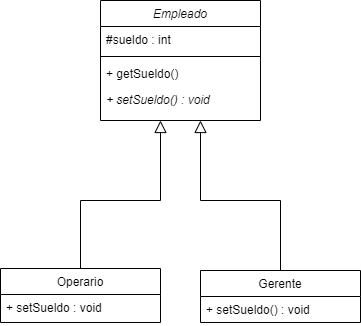

The diagram above was exported from draw.io. Its source (the exported page's mxGraphModel, read from the mxfile embedded in the PNG):
<mxGraphModel dx="1259" dy="679" grid="1" gridSize="10" guides="1" tooltips="1" connect="1" arrows="1" fold="1" page="1" pageScale="1" pageWidth="827" pageHeight="1169" math="0" shadow="0">
  <root>
    <mxCell id="WIyWlLk6GJQsqaUBKTNV-0" />
    <mxCell id="WIyWlLk6GJQsqaUBKTNV-1" parent="WIyWlLk6GJQsqaUBKTNV-0" />
    <mxCell id="zkfFHV4jXpPFQw0GAbJ--0" value="Empleado" style="swimlane;fontStyle=2;align=center;verticalAlign=top;childLayout=stackLayout;horizontal=1;startSize=26;horizontalStack=0;resizeParent=1;resizeLast=0;collapsible=1;marginBottom=0;rounded=0;shadow=0;strokeWidth=1;" parent="WIyWlLk6GJQsqaUBKTNV-1" vertex="1">
      <mxGeometry x="220" y="120" width="160" height="120" as="geometry">
        <mxRectangle x="230" y="140" width="160" height="26" as="alternateBounds" />
      </mxGeometry>
    </mxCell>
    <mxCell id="zkfFHV4jXpPFQw0GAbJ--1" value="#sueldo : int" style="text;align=left;verticalAlign=top;spacingLeft=4;spacingRight=4;overflow=hidden;rotatable=0;points=[[0,0.5],[1,0.5]];portConstraint=eastwest;" parent="zkfFHV4jXpPFQw0GAbJ--0" vertex="1">
      <mxGeometry y="26" width="160" height="26" as="geometry" />
    </mxCell>
    <mxCell id="zkfFHV4jXpPFQw0GAbJ--4" value="" style="line;html=1;strokeWidth=1;align=left;verticalAlign=middle;spacingTop=-1;spacingLeft=3;spacingRight=3;rotatable=0;labelPosition=right;points=[];portConstraint=eastwest;" parent="zkfFHV4jXpPFQw0GAbJ--0" vertex="1">
      <mxGeometry y="52" width="160" height="8" as="geometry" />
    </mxCell>
    <mxCell id="zkfFHV4jXpPFQw0GAbJ--2" value="+ getSueldo()" style="text;align=left;verticalAlign=top;spacingLeft=4;spacingRight=4;overflow=hidden;rotatable=0;points=[[0,0.5],[1,0.5]];portConstraint=eastwest;rounded=0;shadow=0;html=0;" parent="zkfFHV4jXpPFQw0GAbJ--0" vertex="1">
      <mxGeometry y="60" width="160" height="26" as="geometry" />
    </mxCell>
    <mxCell id="zkfFHV4jXpPFQw0GAbJ--3" value="+ setSueldo() : void" style="text;align=left;verticalAlign=top;spacingLeft=4;spacingRight=4;overflow=hidden;rotatable=0;points=[[0,0.5],[1,0.5]];portConstraint=eastwest;rounded=0;shadow=0;html=0;fontStyle=2" parent="zkfFHV4jXpPFQw0GAbJ--0" vertex="1">
      <mxGeometry y="86" width="160" height="26" as="geometry" />
    </mxCell>
    <mxCell id="zkfFHV4jXpPFQw0GAbJ--6" value="Operario" style="swimlane;fontStyle=0;align=center;verticalAlign=top;childLayout=stackLayout;horizontal=1;startSize=26;horizontalStack=0;resizeParent=1;resizeLast=0;collapsible=1;marginBottom=0;rounded=0;shadow=0;strokeWidth=1;" parent="WIyWlLk6GJQsqaUBKTNV-1" vertex="1">
      <mxGeometry x="120" y="388" width="160" height="54" as="geometry">
        <mxRectangle x="130" y="380" width="160" height="26" as="alternateBounds" />
      </mxGeometry>
    </mxCell>
    <mxCell id="zkfFHV4jXpPFQw0GAbJ--11" value="+ setSueldo : void" style="text;align=left;verticalAlign=top;spacingLeft=4;spacingRight=4;overflow=hidden;rotatable=0;points=[[0,0.5],[1,0.5]];portConstraint=eastwest;" parent="zkfFHV4jXpPFQw0GAbJ--6" vertex="1">
      <mxGeometry y="26" width="160" height="26" as="geometry" />
    </mxCell>
    <mxCell id="zkfFHV4jXpPFQw0GAbJ--12" value="" style="endArrow=block;endSize=10;endFill=0;shadow=0;strokeWidth=1;rounded=0;edgeStyle=elbowEdgeStyle;elbow=vertical;" parent="WIyWlLk6GJQsqaUBKTNV-1" source="zkfFHV4jXpPFQw0GAbJ--6" edge="1">
      <mxGeometry width="160" relative="1" as="geometry">
        <mxPoint x="200" y="203" as="sourcePoint" />
        <mxPoint x="280" y="240" as="targetPoint" />
        <Array as="points">
          <mxPoint x="200" y="320" />
          <mxPoint x="250" y="320" />
        </Array>
      </mxGeometry>
    </mxCell>
    <mxCell id="zkfFHV4jXpPFQw0GAbJ--13" value="Gerente" style="swimlane;fontStyle=0;align=center;verticalAlign=top;childLayout=stackLayout;horizontal=1;startSize=26;horizontalStack=0;resizeParent=1;resizeLast=0;collapsible=1;marginBottom=0;rounded=0;shadow=0;strokeWidth=1;" parent="WIyWlLk6GJQsqaUBKTNV-1" vertex="1">
      <mxGeometry x="320" y="390" width="160" height="52" as="geometry">
        <mxRectangle x="340" y="380" width="170" height="26" as="alternateBounds" />
      </mxGeometry>
    </mxCell>
    <mxCell id="zkfFHV4jXpPFQw0GAbJ--14" value="+ setSueldo() : void" style="text;align=left;verticalAlign=top;spacingLeft=4;spacingRight=4;overflow=hidden;rotatable=0;points=[[0,0.5],[1,0.5]];portConstraint=eastwest;" parent="zkfFHV4jXpPFQw0GAbJ--13" vertex="1">
      <mxGeometry y="26" width="160" height="26" as="geometry" />
    </mxCell>
    <mxCell id="zkfFHV4jXpPFQw0GAbJ--16" value="" style="endArrow=block;endSize=10;endFill=0;shadow=0;strokeWidth=1;rounded=0;edgeStyle=elbowEdgeStyle;elbow=vertical;exitX=0.5;exitY=0;exitDx=0;exitDy=0;" parent="WIyWlLk6GJQsqaUBKTNV-1" source="zkfFHV4jXpPFQw0GAbJ--13" edge="1">
      <mxGeometry width="160" relative="1" as="geometry">
        <mxPoint x="300" y="460" as="sourcePoint" />
        <mxPoint x="320" y="240" as="targetPoint" />
        <Array as="points">
          <mxPoint x="360" y="320" />
        </Array>
      </mxGeometry>
    </mxCell>
  </root>
</mxGraphModel>